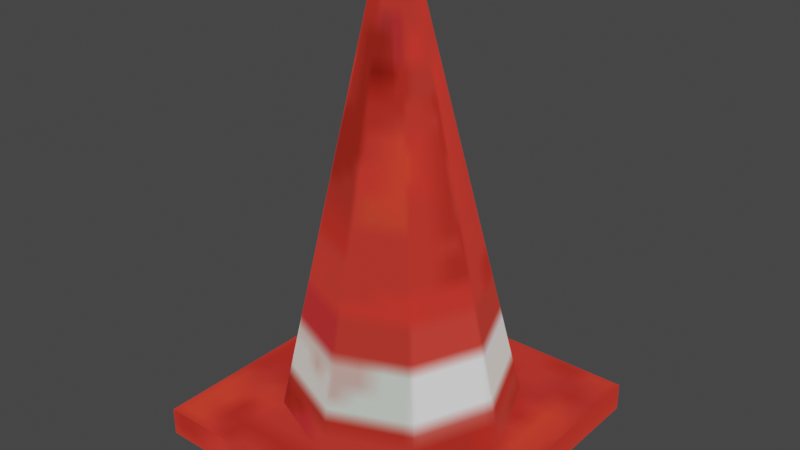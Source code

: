 # Source: TrafficCone.blend  (saved by Blender 5.2.44; exported with 4.5.12 LTS)
import bpy
from mathutils import Matrix  # noqa: F401  (used for matrix-valued properties, if any)

bpy.ops.wm.read_factory_settings(use_empty=True)
scene = bpy.context.scene
scene.name = 'Scene'

# ---- collections
col_last1a_k_cone_nja = bpy.data.collections.new('last1a_k_cone.nja'); scene.collection.children.link(col_last1a_k_cone_nja)

# ---- images (referenced by path relative to the original .blend; pixels are not part of the script)
import os
ASSET_DIR = os.environ.get("B2B_ASSET_DIR", "")  # directory of the original .blend (textures are referenced by path, not embedded)
HERE = os.path.dirname(os.path.abspath(__file__))  # packed textures are extracted next to this script under _unpacked/

def load_image(name, relpath, width, height, colorspace="sRGB"):
    """Load a texture the original file referenced (path relative to the .blend, or extracted next to this script)."""
    p = next((c for c in (os.path.join(HERE, relpath), os.path.join(ASSET_DIR, relpath)) if relpath and os.path.exists(c)), "")
    if p:
        img = bpy.data.images.load(p, check_existing=True)
        img.name = name
    else:  # same state as the original file: an image datablock whose file is absent (Cycles renders it pink)
        img = bpy.data.images.new(name, width, height)
        img.source = "FILE"
        img.filepath = "//" + (relpath or name)
    img.colorspace_settings.name = colorspace
    return img
img_lmk_cone_s = load_image('lmk_cone_s', '_unpacked/lmk_cone_s.5b1897f3.png', 16, 16, 'sRGB')
img_lmk_cone_u = load_image('lmk_cone_u', '_unpacked/lmk_cone_u.decac2bc.png', 32, 32, 'sRGB')

# ---- materials (node trees are filled in below, after node groups)
mat_last1a_k_cone_nja_sa1mdl_0 = bpy.data.materials.new('last1a_k_cone.nja.sa1mdl_0')
mat_last1a_k_cone_nja_sa1mdl_0.use_transparent_shadow = False
mat_last1a_k_cone_nja_sa1mdl_0.preview_render_type = 'FLAT'
mat_last1a_k_cone_nja_sa1mdl_0.diffuse_color = (0.698, 0.698, 0.698, 1.0)
mat_last1a_k_cone_nja_sa1mdl_0.roughness = 0.9569
mat_last1a_k_cone_nja_sa1mdl_1 = bpy.data.materials.new('last1a_k_cone.nja.sa1mdl_1')
mat_last1a_k_cone_nja_sa1mdl_1.use_transparent_shadow = False
mat_last1a_k_cone_nja_sa1mdl_1.preview_render_type = 'FLAT'
mat_last1a_k_cone_nja_sa1mdl_1.diffuse_color = (0.698, 0.698, 0.698, 1.0)
mat_last1a_k_cone_nja_sa1mdl_1.roughness = 0.9569

# ---- node groups
ng_trafficconenode = bpy.data.node_groups.new('TrafficConeNode', 'GeometryNodeTree')
_s = ng_trafficconenode.interface.new_socket(name='Geometry', in_out='OUTPUT', socket_type='NodeSocketGeometry')
_s = ng_trafficconenode.interface.new_socket(name='Geometry', in_out='INPUT', socket_type='NodeSocketGeometry')
ng_trafficconenode.interface.new_panel('SET Object Properties')
_s = ng_trafficconenode.interface.new_socket(name='BAMS X Rotation', in_out='INPUT', socket_type='NodeSocketInt')
_s = ng_trafficconenode.interface.new_socket(name='BAMS Y Rotation', in_out='INPUT', socket_type='NodeSocketInt')
_s = ng_trafficconenode.interface.new_socket(name='BAMS Z Rotation', in_out='INPUT', socket_type='NodeSocketInt')
_s = ng_trafficconenode.interface.new_socket(name='Scale X Property', in_out='INPUT', socket_type='NodeSocketFloat')
_s = ng_trafficconenode.interface.new_socket(name='Scale Y Property', in_out='INPUT', socket_type='NodeSocketFloat')
_s = ng_trafficconenode.interface.new_socket(name='Scale Z Property', in_out='INPUT', socket_type='NodeSocketFloat')
ng_trafficconenode.interface.new_panel('Geometry Node Info')
ng_trafficconenode.is_modifier = True
# nodes of 'TrafficConeNode' reference scene objects; filled in after objects exist

# ---- material node trees
mat_last1a_k_cone_nja_sa1mdl_0.use_nodes = True; mat_last1a_k_cone_nja_sa1mdl_0.node_tree.nodes.clear()
_N = mat_last1a_k_cone_nja_sa1mdl_0.node_tree.nodes; _L = mat_last1a_k_cone_nja_sa1mdl_0.node_tree.links
n0 = _N.new('ShaderNodeTexImage'); n0.name = 'SAIO Texture'; n0.location = (-40, 319)
n0.label = 'SAIO Texture'
n0.image = img_lmk_cone_s
n1 = _N.new('ShaderNodeOutputMaterial'); n1.name = 'SAIO Output'; n1.location = (720, 360)
n1.label = 'SAIO Output'
_L.new(n0.outputs[0], n1.inputs[0])
n1.is_active_output = True
mat_last1a_k_cone_nja_sa1mdl_1.use_nodes = True; mat_last1a_k_cone_nja_sa1mdl_1.node_tree.nodes.clear()
_N = mat_last1a_k_cone_nja_sa1mdl_1.node_tree.nodes; _L = mat_last1a_k_cone_nja_sa1mdl_1.node_tree.links
n0 = _N.new('ShaderNodeTexImage'); n0.name = 'SAIO Texture'; n0.location = (-40, 319)
n0.label = 'SAIO Texture'
n0.image = img_lmk_cone_u
n1 = _N.new('ShaderNodeOutputMaterial'); n1.name = 'SAIO Output'; n1.location = (720, 360)
n1.label = 'SAIO Output'
_L.new(n0.outputs[0], n1.inputs[0])
n1.is_active_output = True

# ---- world
world_world = bpy.data.worlds.new('World'); scene.world = world_world
world_world.use_nodes = True; world_world.node_tree.nodes.clear()
_N = world_world.node_tree.nodes; _L = world_world.node_tree.links
n0 = _N.new('ShaderNodeOutputWorld'); n0.name = 'World Output'; n0.location = (300, 300)
n1 = _N.new('ShaderNodeBackground'); n1.name = 'Background'; n1.location = (10, 300)
n1.inputs[0].default_value = (0.05088, 0.05088, 0.05088, 1.0)
_L.new(n1.outputs[0], n0.inputs[0])
n0.is_active_output = True
world_world.color = (0.05088, 0.05088, 0.05088)
world_world.use_sun_shadow = False
world_world.sun_shadow_jitter_overblur = 0.0

# ---- meshes
me_trafficcone = bpy.data.meshes.new('TrafficCone')
me_trafficcone.from_pydata([], [], [])
me_trafficcone.update()
me_attach_01047034 = bpy.data.meshes.new('attach_01047034')
me_attach_01047034.from_pydata([(-1.398, 1.394, -1.103), (-1.398, -1.406, -1.103), (-1.398, 1.394, -0.8505), (-1.398, -1.406, -0.8505), (1.402, 1.394, -1.103), (1.402, -1.406, -1.103), (1.402, 1.394, -0.8505), (1.402, -1.406, -0.8505), (1.057, 0.0288, -0.8669), (0.7495, 0.7786, -0.8669), (0.007006, 1.089, -0.8669), (-0.7355, 0.7786, -0.8669), (-1.043, 0.0288, -0.8669), (-0.7355, -0.721, -0.8669), (0.007006, -1.032, -0.8669), (0.7495, -0.721, -0.8669), (0.1855, 0.05622, 2.799), (0.06812, 0.1676, 2.822), (-0.09072, 0.1676, 2.822), (-0.2081, 0.05622, 2.799), (-0.2081, -0.1085, 2.799), (-0.09072, -0.22, 2.822), (0.06812, -0.22, 2.822), (0.1855, -0.1085, 2.799), (0.002021, 1.034, -1.103), (1.052, -0.005647, -1.103), (0.002021, -1.045, -1.103), (-1.048, -0.005647, -1.103), (0.002021, -0.005647, 1.078), (0.751, 0.7808, -1.101), (0.751, -0.7546, -1.101), (-0.747, -0.7546, -1.101), (-0.747, 0.7808, -1.101)], [], [(0, 27, 1), (1, 26, 5), (5, 25, 4), (4, 24, 0), (28, 27, 32), (28, 24, 29), (28, 25, 30), (28, 26, 31), (29, 25, 28), (31, 27, 28), (32, 24, 28), (30, 26, 28), (27, 0, 32), (32, 0, 24), (2, 3, 6), (6, 3, 7), (25, 5, 30), (30, 5, 26), (26, 1, 31), (31, 1, 27), (24, 4, 29), (29, 4, 25), (4, 6, 5), (5, 6, 7), (5, 7, 1), (1, 7, 3), (1, 3, 0), (0, 3, 2), (0, 2, 4), (4, 2, 6), (8, 9, 16), (15, 23, 22), (9, 10, 17), (14, 22, 21), (10, 11, 18), (13, 21, 20), (11, 12, 19), (12, 20, 19), (12, 13, 20), (11, 19, 18), (13, 14, 21), (10, 18, 17), (14, 15, 22), (23, 8, 16), (15, 8, 23), (9, 17, 16), (16, 17, 23), (23, 17, 18), (23, 18, 22), (22, 18, 19), (22, 19, 21), (21, 19, 20)])
me_attach_01047034.polygons.foreach_set('use_smooth', [True] * 52)
me_attach_01047034.polygons.foreach_set('material_index', [0, 0, 0, 0, 0, 0, 0, 0, 0, 0, 0, 0, 1, 1, 1, 1, 1, 1, 1, 1, 1, 1, 1, 1, 1, 1, 1, 1, 1, 1, 2, 2, 2, 2, 2, 2, 2, 2, 2, 2, 2, 2, 2, 2, 2, 2, 3, 3, 3, 3, 3, 3])
_uv = me_attach_01047034.uv_layers.new(name='UV')
_uv.uv.foreach_set('vector', [0.2392, 0.5216, 0.7882, 0.4118, 0.9804, 0.9922, 0.2392, 0.5216, 0.7882, 0.4118, 0.9804, 0.9922, 0.2392, 0.5216, 0.7882, 0.4118, 0.9804, 0.9922, 0.2392, 0.5216, 0.7882, 0.4118, 0.9804, 0.9922, 0.498, 0.5569, 0.498, 0.0, 0.2314, 0.003922, 0.498, 0.5569, 0.498, 0.0, 0.2314, 0.003922, 0.498, 0.5569, 0.498, 0.0, 0.2314, 0.003922, 0.498, 0.5569, 0.498, 0.0, 0.2314, 0.003922, 0.498, 0.5569, 0.498, 0.0, 0.2314, 0.003922, 0.498, 0.5569, 0.498, 0.0, 0.2314, 0.003922, 0.498, 0.5569, 0.498, 0.0, 0.2314, 0.003922, 0.498, 0.5569, 0.498, 0.0, 0.2314, 0.003922, 0.7882, 0.4118, 0.2392, 0.5216, 0.4863, 0.3216, 0.4863, 0.3216, 0.2392, 0.5216, 0.451, 0.05098, 0.0, 0.003922, 0.0, 1.0, 0.9961, 0.003922, 0.9961, 0.003922, 0.0, 1.0, 0.9961, 0.9961, 0.7882, 0.4118, 0.2392, 0.5216, 0.4863, 0.3216, 0.4863, 0.3216, 0.2392, 0.5216, 0.451, 0.05098, 0.7882, 0.4118, 0.2392, 0.5216, 0.4863, 0.3216, 0.4863, 0.3216, 0.2392, 0.5216, 0.451, 0.05098, 0.7882, 0.4118, 0.2392, 0.5216, 0.4863, 0.3216, 0.4863, 0.3216, 0.2392, 0.5216, 0.451, 0.05098, 1.0, 0.0, 1.0, 0.06667, 1.0, 0.0, 1.0, 0.0, 1.0, 0.06667, 1.0, 0.06667, 1.0, 0.0, 1.0, 0.06667, 0.0, 0.0, 0.0, 0.0, 1.0, 0.06667, 0.0, 0.06667, 0.0, 0.0, 0.0, 0.06667, 0.0, 0.0, 0.0, 0.0, 0.0, 0.06667, 0.0, 0.06667, 0.0, 0.0, 0.0, 0.06667, 1.0, 0.0, 1.0, 0.0, 0.0, 0.06667, 1.0, 0.06667, 0.003922, 0.06275, 0.1255, 0.06275, 0.05098, 0.9961, 0.8784, 0.06275, 0.9216, 0.9961, 0.8, 1.0, 0.1255, 0.06275, 0.2471, 0.06275, 0.1922, 1.0, 0.7529, 0.06275, 0.8, 1.0, 0.6863, 1.0, 0.2471, 0.06275, 0.3686, 0.06275, 0.3294, 1.0, 0.6235, 0.06275, 0.6863, 1.0, 0.5725, 0.9961, 0.3686, 0.06275, 0.4941, 0.06275, 0.4549, 0.9961, 0.4941, 0.06275, 0.5725, 0.9961, 0.4549, 0.9961, 0.4941, 0.06275, 0.6235, 0.06275, 0.5725, 0.9961, 0.3686, 0.06275, 0.4549, 0.9961, 0.3294, 1.0, 0.6235, 0.06275, 0.7529, 0.06275, 0.6863, 1.0, 0.2471, 0.06275, 0.3294, 1.0, 0.1922, 1.0, 0.7529, 0.06275, 0.8784, 0.06275, 0.8, 1.0, 0.9216, 0.9961, 1.004, 0.06275, 1.051, 0.9961, 0.8784, 0.06275, 1.004, 0.06275, 0.9216, 0.9961, 0.1255, 0.06275, 0.1922, 1.0, 0.05098, 0.9961, 1.051, 0.9961, 1.192, 1.0, 0.9216, 0.9961, 0.9216, 0.9961, 1.192, 1.0, 1.329, 1.0, 0.9216, 0.9961, 1.329, 1.0, 0.8, 1.0, 0.8, 1.0, 1.329, 1.0, 0.4549, 0.9961, 0.8, 1.0, 0.4549, 0.9961, 0.6863, 1.0, 0.6863, 1.0, 0.4549, 0.9961, 0.5725, 0.9961])
me_attach_01047034.materials.append(mat_last1a_k_cone_nja_sa1mdl_0)
me_attach_01047034.materials.append(mat_last1a_k_cone_nja_sa1mdl_0)
me_attach_01047034.materials.append(mat_last1a_k_cone_nja_sa1mdl_1)
me_attach_01047034.materials.append(mat_last1a_k_cone_nja_sa1mdl_1)
me_attach_01047034.update()
me_attach_01047034.normals_split_custom_set([tuple(v) for v in zip(*[iter([-0.5776, 0.577, -0.5774, 0.4293, 0.003134, -0.9031, -0.5772, -0.5772, -0.5777, -0.5772, -0.5772, -0.5777, 0.0001261, 0.4319, -0.9019, 0.5772, -0.5772, -0.5777, 0.5772, -0.5772, -0.5777, -0.4291, 0.003371, -0.9032, 0.5772, 0.5772, -0.5777, 0.5772, 0.5772, -0.5777, -0.0001266, -0.4452, -0.8955, -0.5776, 0.577, -0.5774, 5.958e-07, 0.003553, -1.0, 0.4293, 0.003134, -0.9031, 0.3854, -0.4023, -0.8305, 5.958e-07, 0.003553, -1.0, -0.0001266, -0.4452, -0.8955, -0.3853, -0.4022, -0.8305, 5.958e-07, 0.003553, -1.0, -0.4291, 0.003371, -0.9032, -0.3945, 0.3981, -0.8282, 5.958e-07, 0.003553, -1.0, 0.0001261, 0.4319, -0.9019, 0.3945, 0.3981, -0.8282, -0.3853, -0.4022, -0.8305, -0.4291, 0.003371, -0.9032, 5.958e-07, 0.003553, -1.0, 0.3945, 0.3981, -0.8282, 0.4293, 0.003134, -0.9031, 5.958e-07, 0.003553, -1.0, 0.3854, -0.4023, -0.8305, -0.0001266, -0.4452, -0.8955, 5.958e-07, 0.003553, -1.0, -0.3945, 0.3981, -0.8282, 0.0001261, 0.4319, -0.9019, 5.958e-07, 0.003553, -1.0, 0.4293, 0.003134, -0.9031, -0.5776, 0.577, -0.5774, 0.3854, -0.4023, -0.8305, 0.3854, -0.4023, -0.8305, -0.5776, 0.577, -0.5774, -0.0001266, -0.4452, -0.8955, -0.5773, 0.5774, 0.5773, -0.5773, -0.5773, 0.5774, 0.5773, 0.5773, 0.5774, 0.5773, 0.5773, 0.5774, -0.5773, -0.5773, 0.5774, 0.5773, -0.5774, 0.5773, -0.4291, 0.003371, -0.9032, 0.5772, -0.5772, -0.5777, -0.3945, 0.3981, -0.8282, -0.3945, 0.3981, -0.8282, 0.5772, -0.5772, -0.5777, 0.0001261, 0.4319, -0.9019, 0.0001261, 0.4319, -0.9019, -0.5772, -0.5772, -0.5777, 0.3945, 0.3981, -0.8282, 0.3945, 0.3981, -0.8282, -0.5772, -0.5772, -0.5777, 0.4293, 0.003134, -0.9031, -0.0001266, -0.4452, -0.8955, 0.5772, 0.5772, -0.5777, -0.3853, -0.4022, -0.8305, -0.3853, -0.4022, -0.8305, 0.5772, 0.5772, -0.5777, -0.4291, 0.003371, -0.9032, 0.5772, 0.5772, -0.5777, 0.5773, 0.5773, 0.5774, 0.5772, -0.5772, -0.5777, 0.5772, -0.5772, -0.5777, 0.5773, 0.5773, 0.5774, 0.5773, -0.5774, 0.5773, 0.5772, -0.5772, -0.5777, 0.5773, -0.5774, 0.5773, -0.5772, -0.5772, -0.5777, -0.5772, -0.5772, -0.5777, 0.5773, -0.5774, 0.5773, -0.5773, -0.5773, 0.5774, -0.5772, -0.5772, -0.5777, -0.5773, -0.5773, 0.5774, -0.5776, 0.577, -0.5774, -0.5776, 0.577, -0.5774, -0.5773, -0.5773, 0.5774, -0.5773, 0.5774, 0.5773, -0.5776, 0.577, -0.5774, -0.5773, 0.5774, 0.5773, 0.5772, 0.5772, -0.5777, 0.5772, 0.5772, -0.5777, -0.5773, 0.5774, 0.5773, 0.5773, 0.5773, 0.5774, 0.9748, 0.003189, 0.223, 0.6887, 0.6867, 0.2324, 0.6298, 0.2829, 0.7234, 0.6951, -0.6867, 0.2129, 0.6312, -0.2901, 0.7193, 0.2148, -0.6432, 0.735, 0.6887, 0.6867, 0.2324, 0.001063, 0.9722, 0.2343, 0.2146, 0.633, 0.7438, 0.001086, -0.9784, 0.2066, 0.2148, -0.6432, 0.735, -0.2873, -0.6317, 0.72, 0.001063, 0.9722, 0.2343, -0.6888, 0.6889, 0.2259, -0.2862, 0.622, 0.7289, -0.695, -0.6888, 0.2063, -0.2873, -0.6317, 0.72, -0.6747, -0.278, 0.6837, -0.6888, 0.6889, 0.2259, -0.9769, 0.003212, 0.2137, -0.6732, 0.2712, 0.6879, -0.9769, 0.003212, 0.2137, -0.6747, -0.278, 0.6837, -0.6732, 0.2712, 0.6879, -0.9769, 0.003212, 0.2137, -0.695, -0.6888, 0.2063, -0.6747, -0.278, 0.6837, -0.6888, 0.6889, 0.2259, -0.6732, 0.2712, 0.6879, -0.2862, 0.622, 0.7289, -0.695, -0.6888, 0.2063, 0.001086, -0.9784, 0.2066, -0.2873, -0.6317, 0.72, 0.001063, 0.9722, 0.2343, -0.2862, 0.622, 0.7289, 0.2146, 0.633, 0.7438, 0.001086, -0.9784, 0.2066, 0.6951, -0.6867, 0.2129, 0.2148, -0.6432, 0.735, 0.6312, -0.2901, 0.7193, 0.9748, 0.003189, 0.223, 0.6298, 0.2829, 0.7234, 0.6951, -0.6867, 0.2129, 0.9748, 0.003189, 0.223, 0.6312, -0.2901, 0.7193, 0.6887, 0.6867, 0.2324, 0.2146, 0.633, 0.7438, 0.6298, 0.2829, 0.7234, 0.6298, 0.2829, 0.7234, 0.2146, 0.633, 0.7438, 0.6312, -0.2901, 0.7193, 0.6312, -0.2901, 0.7193, 0.2146, 0.633, 0.7438, -0.2862, 0.622, 0.7289, 0.6312, -0.2901, 0.7193, -0.2862, 0.622, 0.7289, 0.2148, -0.6432, 0.735, 0.2148, -0.6432, 0.735, -0.2862, 0.622, 0.7289, -0.6732, 0.2712, 0.6879, 0.2148, -0.6432, 0.735, -0.6732, 0.2712, 0.6879, -0.2873, -0.6317, 0.72, -0.2873, -0.6317, 0.72, -0.6732, 0.2712, 0.6879, -0.6747, -0.278, 0.6837])] * 3)])

# ---- objects
ob_trafficcone = bpy.data.objects.new('TrafficCone', me_trafficcone)
ob_object_01047060 = bpy.data.objects.new('object_01047060', me_attach_01047034)
_N = ng_trafficconenode.nodes; _L = ng_trafficconenode.links
n0 = _N.new('NodeGroupOutput'); n0.name = 'Group Output'; n0.location = (360, -20)
n1 = _N.new('GeometryNodeCollectionInfo'); n1.name = 'Collection Info'; n1.location = (132, -13)
n1.inputs[0].default_value = col_last1a_k_cone_nja
_L.new(n1.outputs[0], n0.inputs[0])
n0.is_active_output = True

# ---- transforms, parenting, visibility, modifiers, constraints
ob_trafficcone.location = (0.0, 0.0, 0.0)
_m = ob_trafficcone.modifiers.new('GeometryNodes', 'NODES')
_m.node_group = ng_trafficconenode
ob_object_01047060.location = (0.0, -0.0, 0.0)
ob_object_01047060.empty_display_type = 'ARROWS'

# ---- collection membership
scene.collection.objects.link(ob_trafficcone)
col_last1a_k_cone_nja.objects.link(ob_object_01047060)

# ---- scene / render settings (as saved in the file)
scene.frame_start = 1; scene.frame_end = 250; scene.frame_set(1)
scene.render.engine = 'BLENDER_EEVEE_NEXT'
scene.render.bake_bias = 0.0
scene.render.bake_samples = 0
scene.eevee.fast_gi_thickness_far = 0.0
scene.view_settings.view_transform = 'Filmic'
bpy.context.view_layer.update()

# ---- added for rendering (the .blend has no active camera and no usable light): camera, sun
cam_auto = bpy.data.cameras.new('AutoCamera')
cam_auto.lens = 50.0
cam_auto.sensor_width = 36.0
cam_auto.clip_end = 1000.0
ob_auto_camera = bpy.data.objects.new('AutoCamera', cam_auto)
scene.collection.objects.link(ob_auto_camera)
ob_auto_camera.location = (5.15996, -6.19517, 4.98585)
ob_auto_camera.rotation_euler = (1.09748, -7.21219e-08, 0.694738)
scene.camera = ob_auto_camera
light_auto_sun = bpy.data.lights.new('AutoSun', 'SUN')
light_auto_sun.energy = 3.0
light_auto_sun.angle = 0.0523599
ob_auto_sun = bpy.data.objects.new('AutoSun', light_auto_sun)
scene.collection.objects.link(ob_auto_sun)
ob_auto_sun.rotation_euler = (0.872665, 0.174533, 0.523599)
bpy.context.view_layer.update()
